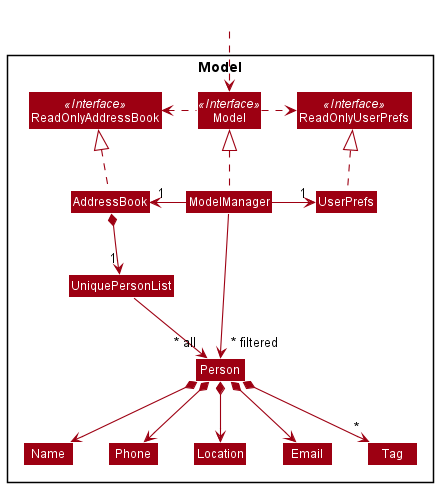

The diagram above was rendered by PlantUML. Its source (embedded in the PNG):
@startuml
!include style.puml
skinparam arrowThickness 1.1
skinparam arrowColor MODEL_COLOR
skinparam classBackgroundColor MODEL_COLOR

Package Model <<Rectangle>>{
Interface ReadOnlyAddressBook <<Interface>>
Interface ReadOnlyUserPrefs <<Interface>>
Interface Model <<Interface>>
Class AddressBook
Class ReadOnlyAddressBook
Class Model
Class ModelManager
Class UserPrefs
Class ReadOnlyUserPrefs


Class UniquePersonList
Class Person
Class Location
Class Email
Class Name
Class Phone
Class Tag

}

Class HiddenOutside #FFFFFF
HiddenOutside ..> Model

AddressBook .up.|> ReadOnlyAddressBook

ModelManager .up.|> Model
Model .right.> ReadOnlyUserPrefs
Model .left.> ReadOnlyAddressBook
ModelManager -left-> "1" AddressBook
ModelManager -right-> "1" UserPrefs
UserPrefs .up.|> ReadOnlyUserPrefs

AddressBook *--> "1" UniquePersonList
UniquePersonList --> "~* all" Person
Person *--> Name
Person *--> Phone
Person *--> Email
Person *--> Location
Person *--> "*" Tag

Name -[hidden]right-> Phone
Phone -[hidden]right-> Location
Location -[hidden]right-> Email

ModelManager -->"~* filtered" Person
@enduml